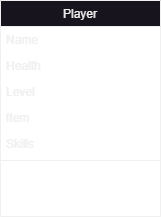

The diagram above was exported from draw.io. Its source (the exported page's mxGraphModel, read from the mxfile embedded in the PNG):
<mxGraphModel dx="1034" dy="701" grid="1" gridSize="10" guides="1" tooltips="1" connect="1" arrows="1" fold="1" page="1" pageScale="1" pageWidth="827" pageHeight="1169" math="0" shadow="0">
  <root>
    <mxCell id="WIyWlLk6GJQsqaUBKTNV-0" />
    <mxCell id="WIyWlLk6GJQsqaUBKTNV-1" parent="WIyWlLk6GJQsqaUBKTNV-0" />
    <mxCell id="zkfFHV4jXpPFQw0GAbJ--17" value="Player" style="swimlane;fontStyle=0;align=center;verticalAlign=top;childLayout=stackLayout;horizontal=1;startSize=26;horizontalStack=0;resizeParent=1;resizeLast=0;collapsible=1;marginBottom=0;rounded=0;shadow=0;strokeWidth=1;" parent="WIyWlLk6GJQsqaUBKTNV-1" vertex="1">
      <mxGeometry x="40" y="80" width="160" height="216" as="geometry">
        <mxRectangle x="550" y="140" width="160" height="26" as="alternateBounds" />
      </mxGeometry>
    </mxCell>
    <mxCell id="zkfFHV4jXpPFQw0GAbJ--18" value="Name" style="text;align=left;verticalAlign=top;spacingLeft=4;spacingRight=4;overflow=hidden;rotatable=0;points=[[0,0.5],[1,0.5]];portConstraint=eastwest;" parent="zkfFHV4jXpPFQw0GAbJ--17" vertex="1">
      <mxGeometry y="26" width="160" height="26" as="geometry" />
    </mxCell>
    <mxCell id="zkfFHV4jXpPFQw0GAbJ--19" value="Health" style="text;align=left;verticalAlign=top;spacingLeft=4;spacingRight=4;overflow=hidden;rotatable=0;points=[[0,0.5],[1,0.5]];portConstraint=eastwest;rounded=0;shadow=0;html=0;" parent="zkfFHV4jXpPFQw0GAbJ--17" vertex="1">
      <mxGeometry y="52" width="160" height="26" as="geometry" />
    </mxCell>
    <mxCell id="zkfFHV4jXpPFQw0GAbJ--20" value="Level" style="text;align=left;verticalAlign=top;spacingLeft=4;spacingRight=4;overflow=hidden;rotatable=0;points=[[0,0.5],[1,0.5]];portConstraint=eastwest;rounded=0;shadow=0;html=0;" parent="zkfFHV4jXpPFQw0GAbJ--17" vertex="1">
      <mxGeometry y="78" width="160" height="26" as="geometry" />
    </mxCell>
    <mxCell id="zkfFHV4jXpPFQw0GAbJ--21" value="Item" style="text;align=left;verticalAlign=top;spacingLeft=4;spacingRight=4;overflow=hidden;rotatable=0;points=[[0,0.5],[1,0.5]];portConstraint=eastwest;rounded=0;shadow=0;html=0;" parent="zkfFHV4jXpPFQw0GAbJ--17" vertex="1">
      <mxGeometry y="104" width="160" height="26" as="geometry" />
    </mxCell>
    <mxCell id="zkfFHV4jXpPFQw0GAbJ--22" value="Skills" style="text;align=left;verticalAlign=top;spacingLeft=4;spacingRight=4;overflow=hidden;rotatable=0;points=[[0,0.5],[1,0.5]];portConstraint=eastwest;rounded=0;shadow=0;html=0;" parent="zkfFHV4jXpPFQw0GAbJ--17" vertex="1">
      <mxGeometry y="130" width="160" height="26" as="geometry" />
    </mxCell>
    <mxCell id="zkfFHV4jXpPFQw0GAbJ--23" value="" style="line;html=1;strokeWidth=1;align=left;verticalAlign=middle;spacingTop=-1;spacingLeft=3;spacingRight=3;rotatable=0;labelPosition=right;points=[];portConstraint=eastwest;" parent="zkfFHV4jXpPFQw0GAbJ--17" vertex="1">
      <mxGeometry y="156" width="160" height="8" as="geometry" />
    </mxCell>
  </root>
</mxGraphModel>